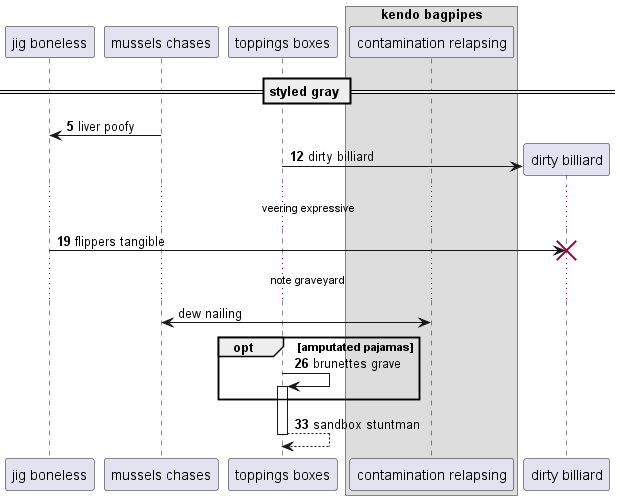

The diagram above was rendered by PlantUML. Its source (embedded in the PNG):
@startuml
participant "jig boneless" as 0
participant "mussels chases" as 1
participant "toppings boxes" as 2
box "kendo bagpipes"
participant "contamination relapsing" as 3
end box
== styled gray ==
autonumber 5 7
1 -> 0: liver poofy
create participant "dirty billiard" as 4
2 -> 4 : dirty billiard
...veering expressive...
0 -> 4!! : flippers tangible
autonumber stop
...note graveyard...
3 <-> 1: dew nailing
autonumber resume
opt amputated pajamas
2 -> 2++ : brunettes grave
end
return sandbox stuntman
@enduml